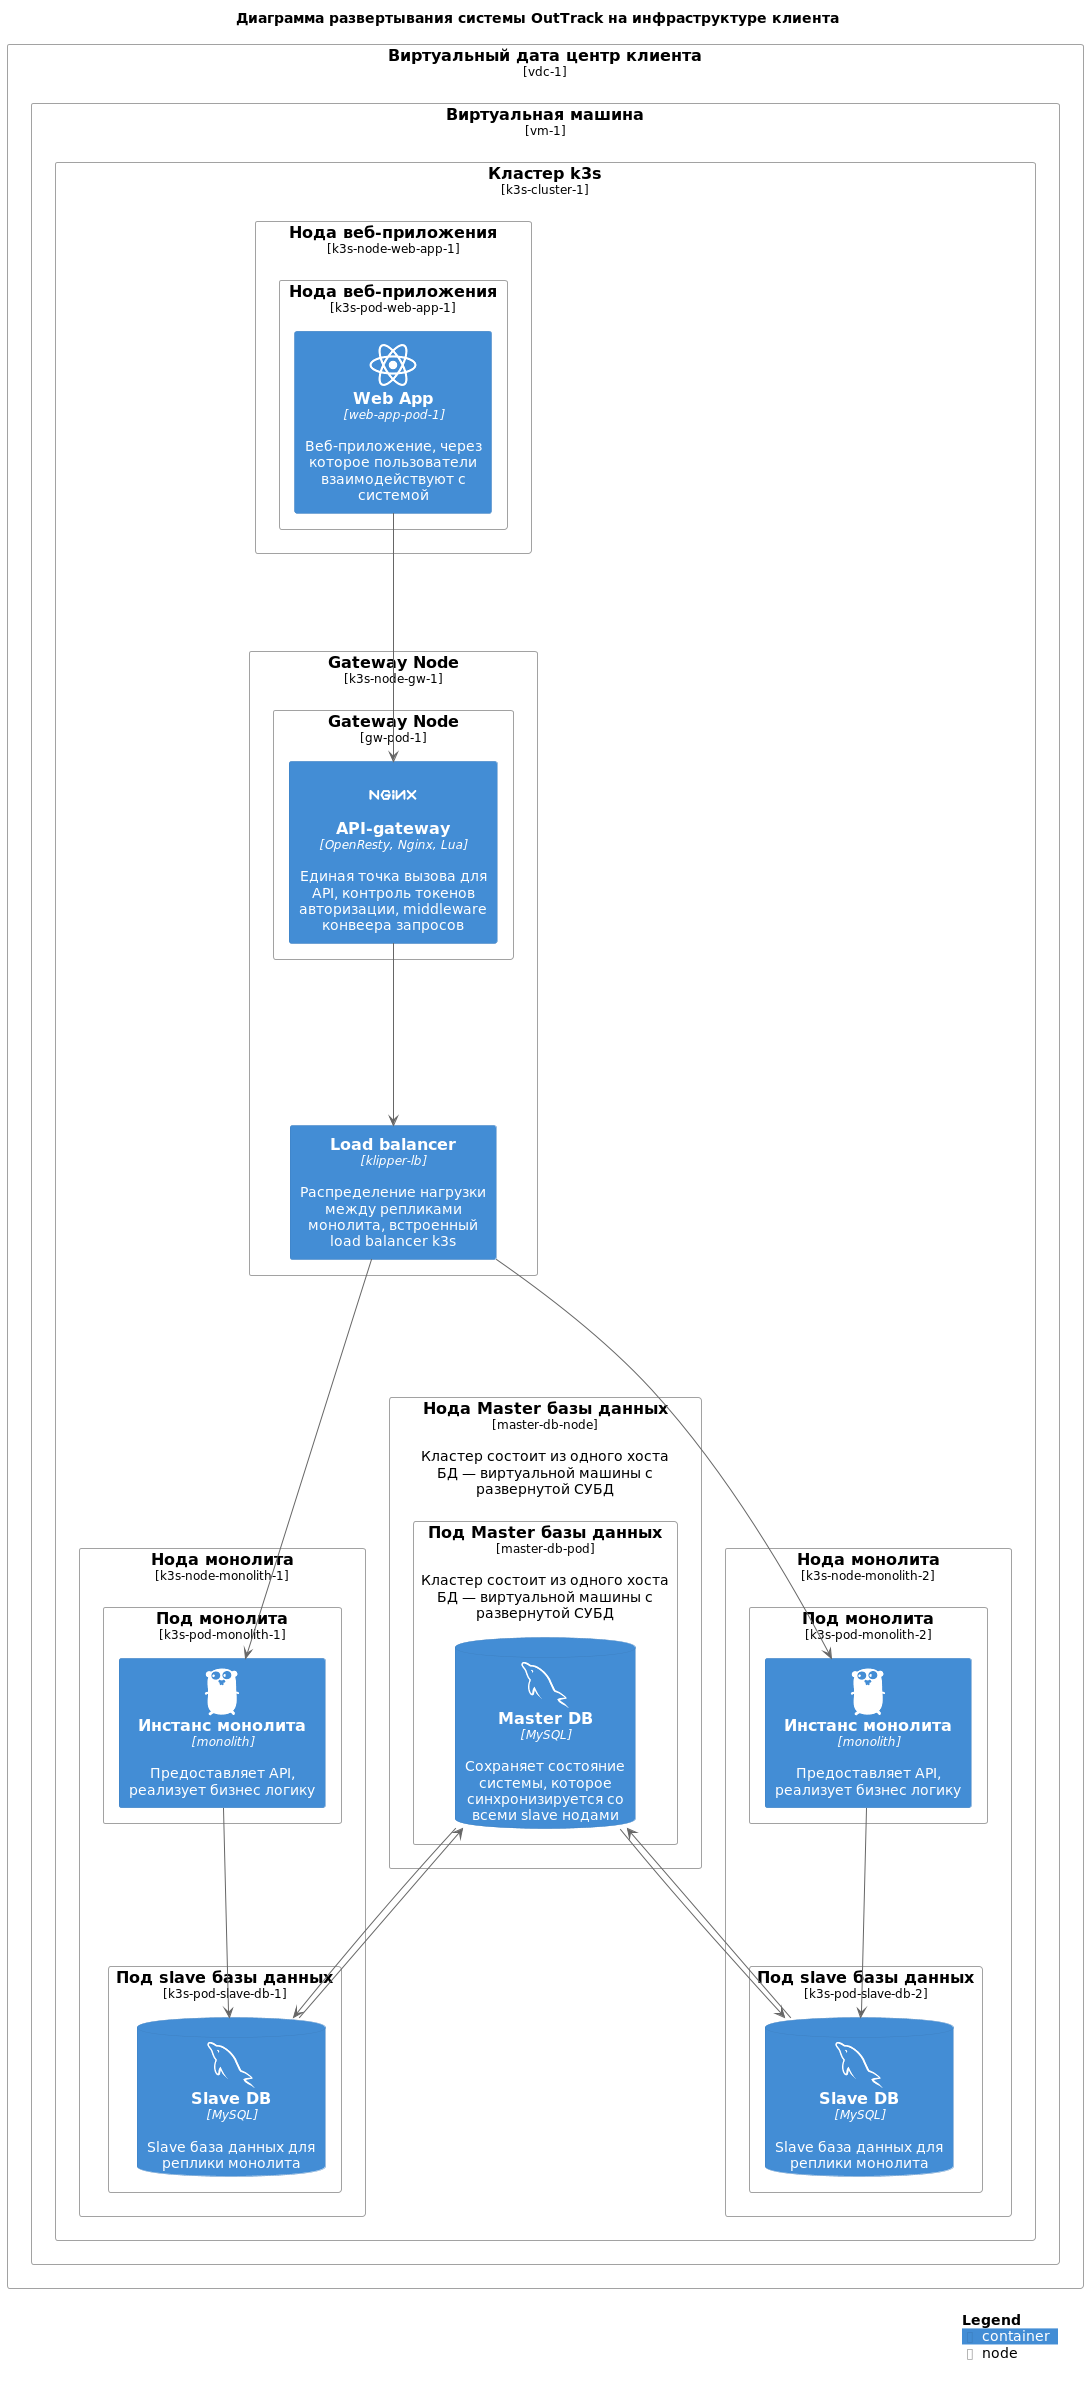

The diagram above was rendered by PlantUML. Its source (embedded in the PNG):
@startuml
!include https://raw.githubusercontent.com/plantuml-stdlib/C4-PlantUML/master/C4_Deployment.puml
!include <tupadr3/devicons2/mysql>
!include <tupadr3/devicons2/react_original>
!include <tupadr3/devicons2/nginx_original>
!include <tupadr3/devicons2/go>

LAYOUT_WITH_LEGEND()

title Диаграмма развертывания системы OutTrack на инфраструктуре клиента

Deployment_Node(vdc, "Виртуальный дата центр клиента", "vdc-1"){
    Deployment_Node(vdm, "Виртуальная машина", "vm-1"){
        Deployment_Node(k3sCluster, "Кластер k3s", "k3s-cluster-1"){
            Deployment_Node(webAppNode, "Нода веб-приложения", "k3s-node-web-app-1"){
                Deployment_Node(k3s-pod-web-app-1, "Нода веб-приложения", "k3s-pod-web-app-1"){
                    Container(webAppPod, "Web App", "web-app-pod-1", "Веб-приложение, через которое пользователи взаимодействуют с системой", $sprite="react_original")
                }
            }

            Deployment_Node(gwNode, "Gateway Node", "k3s-node-gw-1"){
                Deployment_Node(gw-pod-1, "Gateway Node", "gw-pod-1"){
                    Container(gwPod, "API-gateway", "OpenResty, Nginx, Lua", "Единая точка вызова для API, контроль токенов авторизации, middleware конвеера запросов", $sprite="nginx_original")
                }
                Container(lb, "Load balancer", "klipper-lb", "Распределение нагрузки между репликами монолита, встроенный load balancer k3s")
            }

            'Ноды монолита
            Deployment_Node(k3s-node-monolith-1, "Нода монолита", "k3s-node-monolith-1"){
                Deployment_Node(k3s-pod-monolith-1, "Под монолита", "k3s-pod-monolith-1"){
                    Container(monolithPod1, "Инстанс монолита", "monolith", "Предоставляет API, реализует бизнес логику", $sprite="go")
                }
                Deployment_Node(k3s-pod-slave-db-1, "Под slave базы данных", "k3s-pod-slave-db-1"){
                    ContainerDb(slaveDbPod1, "Slave DB", "MySQL", "Slave база данных для реплики монолита", "", $sprite="mysql")
                }
            }

            Deployment_Node(k3s-node-monolith-2, "Нода монолита", "k3s-node-monolith-2"){
                Deployment_Node(k3s-pod-monolith-2, "Под монолита", "k3s-pod-monolith-2"){
                    Container(monolithPod2, "Инстанс монолита", "monolith", "Предоставляет API, реализует бизнес логику", $sprite="go")
                }
                Deployment_Node(k3s-pod-slave-db-2, "Под slave базы данных", "k3s-pod-slave-db-2"){
                    ContainerDb(slaveDbPod2, "Slave DB", "MySQL", "Slave база данных для реплики монолита", "", $sprite="mysql")
                }
            }

            Deployment_Node(masterDbNode, "Нода Master базы данных", "master-db-node", "Кластер состоит из одного хоста БД — виртуальной машины с развернутой СУБД"){
                Deployment_Node(k3s-pod-master-db, "Под Master базы данных", "master-db-pod", "Кластер состоит из одного хоста БД — виртуальной машины с развернутой СУБД"){
                    ContainerDb(masterDbPod, "Master DB", "MySQL", "Сохраняет состояние системы, которое синхронизируется со всеми slave нодами", "", $sprite="mysql")
                }
            }
        }
    }
}

webAppPod ----> gwPod
gwPod ----> lb
lb ----> monolithPod1
lb ----> monolithPod2
monolithPod1 ----> slaveDbPod1
monolithPod2 ----> slaveDbPod2
slaveDbPod1 ----> masterDbPod
slaveDbPod2 ----> masterDbPod
masterDbPod ----> slaveDbPod1
masterDbPod ----> slaveDbPod2

SHOW_LEGEND()

@enduml